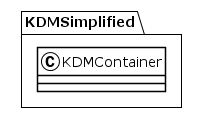

The diagram above was rendered by PlantUML. Its source (embedded in the PNG):
@startuml
!theme plain
package KDMSimplified {
class KDMContainer {
}
}
@enduml